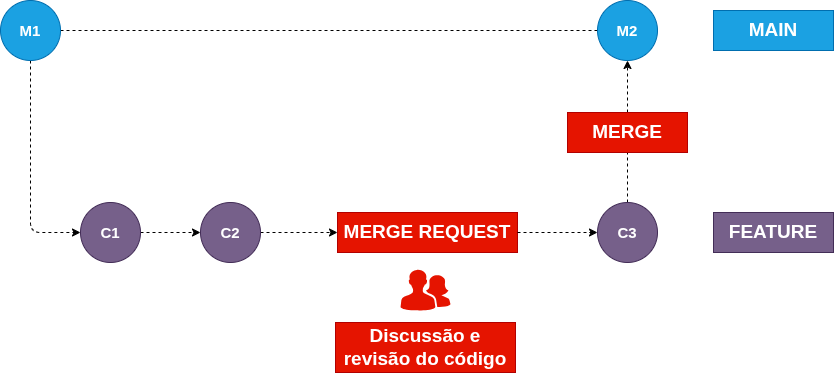

The diagram above was exported from draw.io. Its source (the exported page's mxGraphModel, read from the mxfile embedded in the PNG):
<mxGraphModel dx="1094" dy="579" grid="1" gridSize="10" guides="1" tooltips="1" connect="1" arrows="1" fold="1" page="1" pageScale="1" pageWidth="827" pageHeight="1169" math="0" shadow="0">
  <root>
    <mxCell id="TOUCoNNbjAD8nhy0MW0g-0" />
    <mxCell id="TOUCoNNbjAD8nhy0MW0g-1" parent="TOUCoNNbjAD8nhy0MW0g-0" />
    <mxCell id="TOUCoNNbjAD8nhy0MW0g-2" edge="1" parent="TOUCoNNbjAD8nhy0MW0g-1" source="TOUCoNNbjAD8nhy0MW0g-4" style="edgeStyle=orthogonalEdgeStyle;rounded=0;orthogonalLoop=1;jettySize=auto;html=1;dashed=1;endArrow=none;endFill=0;" target="TOUCoNNbjAD8nhy0MW0g-5" value="">
      <mxGeometry relative="1" as="geometry" />
    </mxCell>
    <mxCell id="TOUCoNNbjAD8nhy0MW0g-3" edge="1" parent="TOUCoNNbjAD8nhy0MW0g-1" source="TOUCoNNbjAD8nhy0MW0g-4" style="rounded=1;orthogonalLoop=1;jettySize=auto;html=1;strokeColor=default;align=center;verticalAlign=middle;fontFamily=Helvetica;fontSize=12;fontColor=#ffffff;labelBackgroundColor=default;endArrow=classic;endFill=1;dashed=1;curved=0;entryX=0;entryY=0.5;entryDx=0;entryDy=0;" target="TOUCoNNbjAD8nhy0MW0g-8" value="">
      <mxGeometry relative="1" x="-0.009" as="geometry">
        <Array as="points">
          <mxPoint x="160" y="402" />
        </Array>
        <mxPoint x="170" y="320" as="targetPoint" />
      </mxGeometry>
    </mxCell>
    <mxCell id="TOUCoNNbjAD8nhy0MW0g-4" parent="TOUCoNNbjAD8nhy0MW0g-1" style="ellipse;whiteSpace=wrap;html=1;aspect=fixed;fillColor=#1ba1e2;fontColor=#ffffff;strokeColor=#006EAF;" value="&lt;b&gt;&lt;font style=&quot;font-size: 15px;&quot;&gt;M1&lt;/font&gt;&lt;/b&gt;" vertex="1">
      <mxGeometry height="60" width="60" x="130" y="170" as="geometry" />
    </mxCell>
    <mxCell id="TOUCoNNbjAD8nhy0MW0g-5" parent="TOUCoNNbjAD8nhy0MW0g-1" style="ellipse;whiteSpace=wrap;html=1;fillColor=#1ba1e2;fontColor=#ffffff;strokeColor=#006EAF;" value="&lt;b&gt;&lt;font style=&quot;font-size: 15px;&quot;&gt;M2&lt;/font&gt;&lt;/b&gt;" vertex="1">
      <mxGeometry height="60" width="60" x="727" y="170" as="geometry" />
    </mxCell>
    <mxCell id="TOUCoNNbjAD8nhy0MW0g-6" parent="TOUCoNNbjAD8nhy0MW0g-1" style="rounded=0;whiteSpace=wrap;html=1;strokeColor=#006EAF;align=center;verticalAlign=middle;fontFamily=Helvetica;fontSize=12;fontColor=#ffffff;fillColor=#1ba1e2;" value="&lt;font style=&quot;font-size: 19px;&quot;&gt;&lt;b&gt;MAIN&lt;/b&gt;&lt;/font&gt;" vertex="1">
      <mxGeometry height="40" width="120" x="843" y="180" as="geometry" />
    </mxCell>
    <mxCell id="TOUCoNNbjAD8nhy0MW0g-7" edge="1" parent="TOUCoNNbjAD8nhy0MW0g-1" source="TOUCoNNbjAD8nhy0MW0g-8" style="edgeStyle=orthogonalEdgeStyle;shape=connector;rounded=0;orthogonalLoop=1;jettySize=auto;html=1;dashed=1;strokeColor=default;align=center;verticalAlign=middle;fontFamily=Helvetica;fontSize=12;fontColor=#ffffff;labelBackgroundColor=default;endArrow=classic;endFill=1;" target="TOUCoNNbjAD8nhy0MW0g-10" value="">
      <mxGeometry relative="1" as="geometry" />
    </mxCell>
    <mxCell id="TOUCoNNbjAD8nhy0MW0g-8" parent="TOUCoNNbjAD8nhy0MW0g-1" style="ellipse;whiteSpace=wrap;html=1;aspect=fixed;fillColor=#76608a;fontColor=#ffffff;strokeColor=#432D57;" value="&lt;b&gt;&lt;font style=&quot;font-size: 15px;&quot;&gt;C1&lt;/font&gt;&lt;/b&gt;" vertex="1">
      <mxGeometry height="60" width="60" x="210" y="372" as="geometry" />
    </mxCell>
    <mxCell id="TOUCoNNbjAD8nhy0MW0g-9" edge="1" parent="TOUCoNNbjAD8nhy0MW0g-1" source="TOUCoNNbjAD8nhy0MW0g-10" style="edgeStyle=orthogonalEdgeStyle;shape=connector;rounded=1;orthogonalLoop=1;jettySize=auto;html=1;entryX=0;entryY=0.5;entryDx=0;entryDy=0;dashed=1;strokeColor=default;align=center;verticalAlign=middle;fontFamily=Helvetica;fontSize=12;fontColor=#ffffff;labelBackgroundColor=default;endArrow=classic;endFill=1;curved=0;" target="TOUCoNNbjAD8nhy0MW0g-13">
      <mxGeometry relative="1" as="geometry" />
    </mxCell>
    <mxCell id="TOUCoNNbjAD8nhy0MW0g-10" parent="TOUCoNNbjAD8nhy0MW0g-1" style="ellipse;whiteSpace=wrap;html=1;aspect=fixed;fillColor=#76608a;fontColor=#ffffff;strokeColor=#432D57;" value="&lt;b&gt;&lt;font style=&quot;font-size: 15px;&quot;&gt;C2&lt;/font&gt;&lt;/b&gt;" vertex="1">
      <mxGeometry height="60" width="60" x="330" y="372" as="geometry" />
    </mxCell>
    <mxCell id="TOUCoNNbjAD8nhy0MW0g-11" parent="TOUCoNNbjAD8nhy0MW0g-1" style="rounded=0;whiteSpace=wrap;html=1;strokeColor=#432D57;align=center;verticalAlign=middle;fontFamily=Helvetica;fontSize=12;fontColor=#ffffff;fillColor=#76608a;" value="&lt;font style=&quot;font-size: 19px;&quot;&gt;&lt;b&gt;FEATURE&lt;/b&gt;&lt;/font&gt;" vertex="1">
      <mxGeometry height="40" width="120" x="843" y="382" as="geometry" />
    </mxCell>
    <mxCell id="TOUCoNNbjAD8nhy0MW0g-12" edge="1" parent="TOUCoNNbjAD8nhy0MW0g-1" source="TOUCoNNbjAD8nhy0MW0g-15" style="edgeStyle=orthogonalEdgeStyle;shape=connector;rounded=0;orthogonalLoop=1;jettySize=auto;html=1;dashed=1;strokeColor=default;align=center;verticalAlign=middle;fontFamily=Helvetica;fontSize=12;fontColor=#ffffff;labelBackgroundColor=default;endArrow=classic;endFill=1;" target="TOUCoNNbjAD8nhy0MW0g-5" value="">
      <mxGeometry relative="1" as="geometry" />
    </mxCell>
    <mxCell id="TOUCoNNbjAD8nhy0MW0g-13" parent="TOUCoNNbjAD8nhy0MW0g-1" style="rounded=0;whiteSpace=wrap;html=1;strokeColor=#B20000;align=center;verticalAlign=middle;fontFamily=Helvetica;fontSize=12;fontColor=#ffffff;fillColor=#e51400;" value="&lt;font style=&quot;font-size: 19px;&quot;&gt;&lt;b&gt;MERGE REQUEST&lt;/b&gt;&lt;/font&gt;" vertex="1">
      <mxGeometry height="40" width="180" x="467" y="382" as="geometry" />
    </mxCell>
    <mxCell id="TOUCoNNbjAD8nhy0MW0g-14" edge="1" parent="TOUCoNNbjAD8nhy0MW0g-1" source="TOUCoNNbjAD8nhy0MW0g-13" style="edgeStyle=orthogonalEdgeStyle;shape=connector;rounded=0;orthogonalLoop=1;jettySize=auto;html=1;dashed=1;strokeColor=default;align=center;verticalAlign=middle;fontFamily=Helvetica;fontSize=12;fontColor=#ffffff;labelBackgroundColor=default;endArrow=classic;endFill=1;" target="TOUCoNNbjAD8nhy0MW0g-15" value="">
      <mxGeometry relative="1" as="geometry">
        <mxPoint x="610" y="402" as="sourcePoint" />
        <mxPoint x="757" y="272" as="targetPoint" />
      </mxGeometry>
    </mxCell>
    <mxCell id="TOUCoNNbjAD8nhy0MW0g-15" parent="TOUCoNNbjAD8nhy0MW0g-1" style="ellipse;whiteSpace=wrap;html=1;aspect=fixed;fillColor=#76608a;fontColor=#ffffff;strokeColor=#432D57;" value="&lt;b&gt;&lt;font style=&quot;font-size: 15px;&quot;&gt;C3&lt;/font&gt;&lt;/b&gt;" vertex="1">
      <mxGeometry height="60" width="60" x="727" y="372" as="geometry" />
    </mxCell>
    <mxCell id="TOUCoNNbjAD8nhy0MW0g-16" parent="TOUCoNNbjAD8nhy0MW0g-1" style="verticalLabelPosition=bottom;sketch=0;html=1;fillColor=light-dark(#E51400,#FF9281);strokeColor=#b85450;verticalAlign=top;pointerEvents=1;align=center;shape=mxgraph.cisco_safe.people_places_things_icons.icon2;fontFamily=Helvetica;fontSize=12;labelBackgroundColor=default;" value="" vertex="1">
      <mxGeometry height="41" width="50" x="530" y="439" as="geometry" />
    </mxCell>
    <mxCell id="TOUCoNNbjAD8nhy0MW0g-17" parent="TOUCoNNbjAD8nhy0MW0g-1" style="rounded=0;whiteSpace=wrap;html=1;strokeColor=#B20000;align=center;verticalAlign=middle;fontFamily=Helvetica;fontSize=12;fontColor=#ffffff;fillColor=#e51400;" value="&lt;font style=&quot;font-size: 19px;&quot;&gt;&lt;b&gt;Discussão e revisão do código&lt;/b&gt;&lt;/font&gt;" vertex="1">
      <mxGeometry height="50" width="180" x="465" y="492" as="geometry" />
    </mxCell>
    <mxCell id="0zLkRTbwBP7puh8wyF2k-1" parent="TOUCoNNbjAD8nhy0MW0g-1" style="rounded=0;whiteSpace=wrap;html=1;strokeColor=#B20000;align=center;verticalAlign=middle;fontFamily=Helvetica;fontSize=12;fontColor=#ffffff;fillColor=#e51400;" value="&lt;font style=&quot;font-size: 19px;&quot;&gt;&lt;b&gt;MERGE&lt;/b&gt;&lt;/font&gt;" vertex="1">
      <mxGeometry height="40" width="120" x="697" y="282" as="geometry" />
    </mxCell>
  </root>
</mxGraphModel>